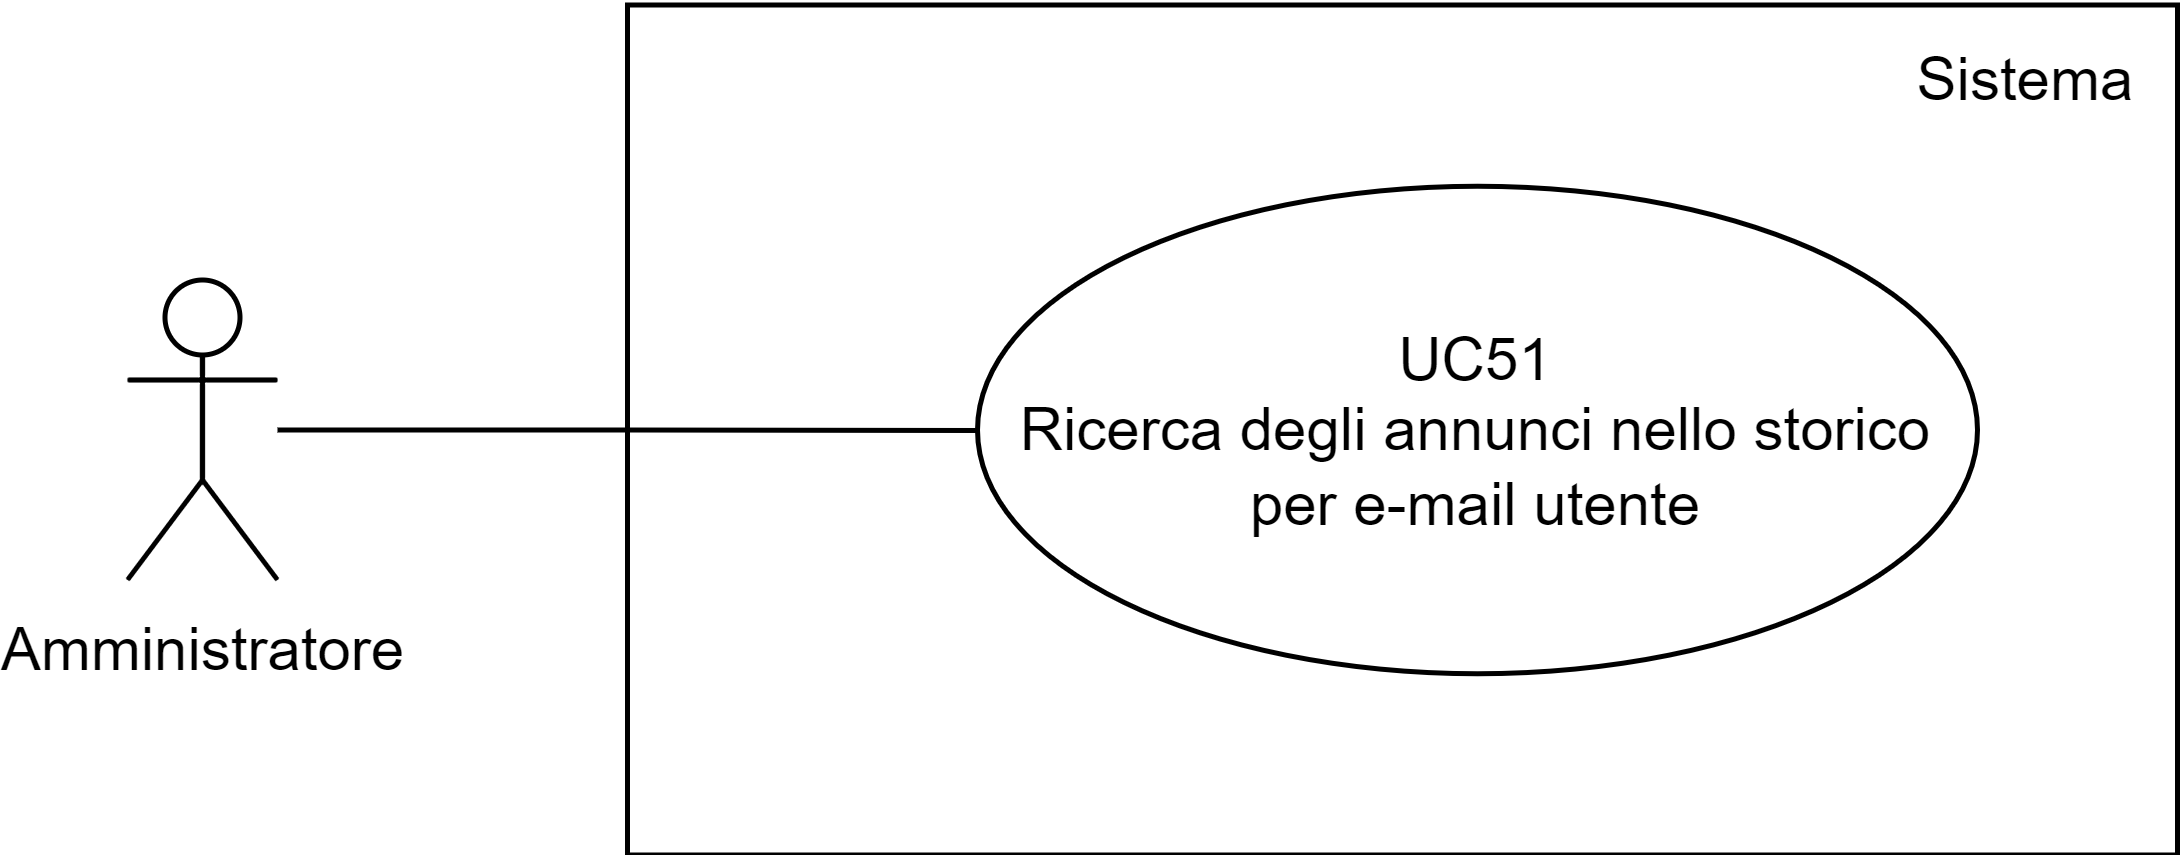

The diagram above was exported from draw.io. Its source (the exported page's mxGraphModel, read from the mxfile embedded in the PNG):
<mxGraphModel dx="1034" dy="605" grid="1" gridSize="10" guides="1" tooltips="1" connect="1" arrows="1" fold="1" page="1" pageScale="1" pageWidth="827" pageHeight="1169" math="0" shadow="0">
  <root>
    <mxCell id="0" />
    <mxCell id="1" parent="0" />
    <mxCell id="Y57-8pDmFwM3t3EvI4JC-18" value="" style="rounded=0;whiteSpace=wrap;html=1;fillColor=none;" parent="1" vertex="1">
      <mxGeometry x="430" y="282.5" width="310" height="170" as="geometry" />
    </mxCell>
    <mxCell id="Y57-8pDmFwM3t3EvI4JC-3" value="" style="edgeStyle=orthogonalEdgeStyle;rounded=0;orthogonalLoop=1;jettySize=auto;html=1;endArrow=none;endFill=0;" parent="1" source="Y57-8pDmFwM3t3EvI4JC-1" target="Y57-8pDmFwM3t3EvI4JC-4" edge="1">
      <mxGeometry relative="1" as="geometry">
        <mxPoint x="400" y="360" as="targetPoint" />
      </mxGeometry>
    </mxCell>
    <mxCell id="Y57-8pDmFwM3t3EvI4JC-1" value="Amministratore" style="shape=umlActor;verticalLabelPosition=bottom;verticalAlign=top;html=1;outlineConnect=0;" parent="1" vertex="1">
      <mxGeometry x="330" y="337.5" width="30" height="60" as="geometry" />
    </mxCell>
    <mxCell id="Y57-8pDmFwM3t3EvI4JC-4" value="UC51&lt;div&gt;Ricerca degli annunci nello storico per e-mail utente&lt;/div&gt;" style="ellipse;whiteSpace=wrap;html=1;fillColor=none;" parent="1" vertex="1">
      <mxGeometry x="500" y="318.75" width="200" height="97.5" as="geometry" />
    </mxCell>
    <mxCell id="m3spozOx5br4tIizC9PO-1" value="Sistema" style="text;html=1;align=center;verticalAlign=middle;whiteSpace=wrap;rounded=0;" parent="1" vertex="1">
      <mxGeometry x="680" y="282.5" width="60" height="30" as="geometry" />
    </mxCell>
  </root>
</mxGraphModel>